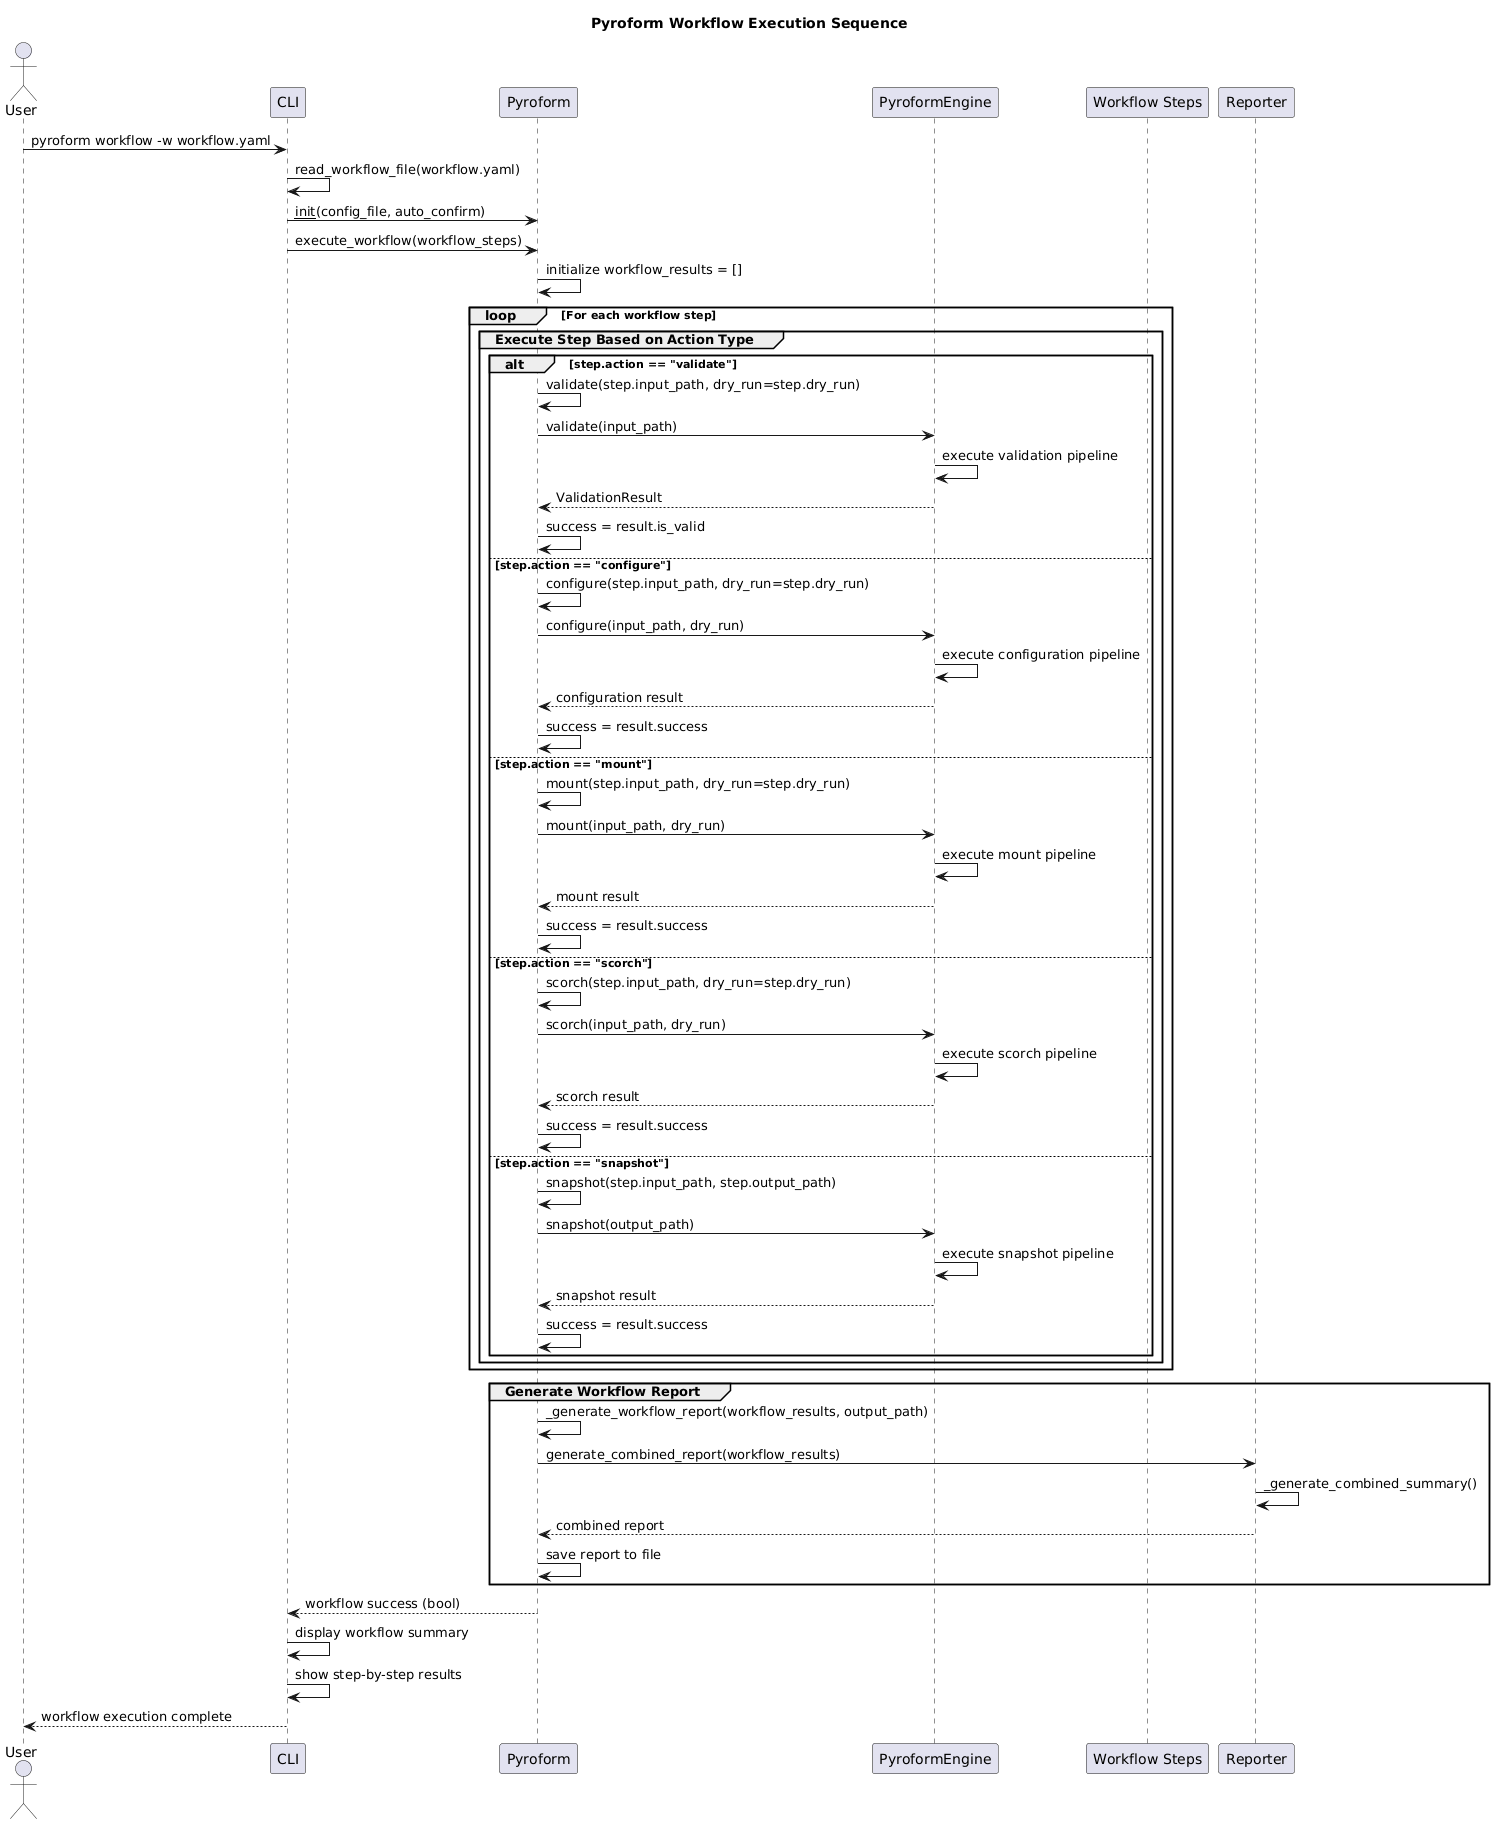

The diagram above was rendered by PlantUML. Its source (embedded in the PNG):
@startuml
title Pyroform Workflow Execution Sequence

actor User
participant CLI
participant Pyroform
participant PyroformEngine
participant "Workflow Steps" as Steps
participant Reporter

User -> CLI: pyroform workflow -w workflow.yaml
CLI -> CLI: read_workflow_file(workflow.yaml)
CLI -> Pyroform: __init__(config_file, auto_confirm)
CLI -> Pyroform: execute_workflow(workflow_steps)
Pyroform -> Pyroform: initialize workflow_results = []

loop For each workflow step
    group Execute Step Based on Action Type
        alt step.action == "validate"
            Pyroform -> Pyroform: validate(step.input_path, dry_run=step.dry_run)
            Pyroform -> PyroformEngine: validate(input_path)
            PyroformEngine -> PyroformEngine: execute validation pipeline
            PyroformEngine --> Pyroform: ValidationResult
            Pyroform -> Pyroform: success = result.is_valid

        else step.action == "configure"
            Pyroform -> Pyroform: configure(step.input_path, dry_run=step.dry_run)
            Pyroform -> PyroformEngine: configure(input_path, dry_run)
            PyroformEngine -> PyroformEngine: execute configuration pipeline
            PyroformEngine --> Pyroform: configuration result
            Pyroform -> Pyroform: success = result.success

        else step.action == "mount"
            Pyroform -> Pyroform: mount(step.input_path, dry_run=step.dry_run)
            Pyroform -> PyroformEngine: mount(input_path, dry_run)
            PyroformEngine -> PyroformEngine: execute mount pipeline
            PyroformEngine --> Pyroform: mount result
            Pyroform -> Pyroform: success = result.success

        else step.action == "scorch"
            Pyroform -> Pyroform: scorch(step.input_path, dry_run=step.dry_run)
            Pyroform -> PyroformEngine: scorch(input_path, dry_run)
            PyroformEngine -> PyroformEngine: execute scorch pipeline
            PyroformEngine --> Pyroform: scorch result
            Pyroform -> Pyroform: success = result.success

        else step.action == "snapshot"
            Pyroform -> Pyroform: snapshot(step.input_path, step.output_path)
            Pyroform -> PyroformEngine: snapshot(output_path)
            PyroformEngine -> PyroformEngine: execute snapshot pipeline
            PyroformEngine --> Pyroform: snapshot result
            Pyroform -> Pyroform: success = result.success
        end
    end
end

group Generate Workflow Report
    Pyroform -> Pyroform: _generate_workflow_report(workflow_results, output_path)
    Pyroform -> Reporter: generate_combined_report(workflow_results)
    Reporter -> Reporter: _generate_combined_summary()
    Reporter --> Pyroform: combined report
    Pyroform -> Pyroform: save report to file
end

Pyroform --> CLI: workflow success (bool)
CLI -> CLI: display workflow summary
CLI -> CLI: show step-by-step results
CLI --> User: workflow execution complete
@enduml